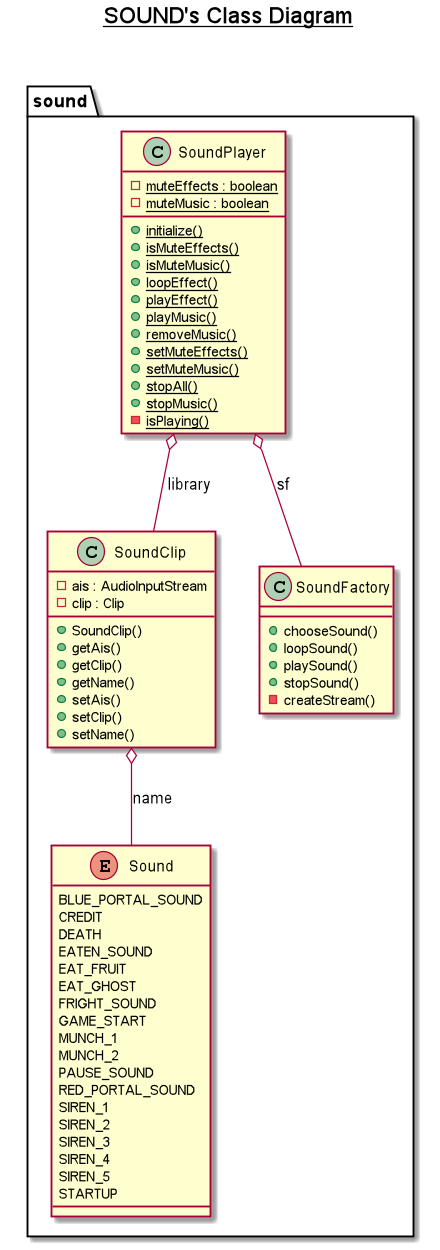

The diagram above was rendered by PlantUML. Its source (embedded in the PNG):
@startuml

title __SOUND's Class Diagram__\n

 namespace sound {
      enum Sound {
        BLUE_PORTAL_SOUND
        CREDIT
        DEATH
        EATEN_SOUND
        EAT_FRUIT
        EAT_GHOST
        FRIGHT_SOUND
        GAME_START
        MUNCH_1
        MUNCH_2
        PAUSE_SOUND
        RED_PORTAL_SOUND
        SIREN_1
        SIREN_2
        SIREN_3
        SIREN_4
        SIREN_5
        STARTUP
      }
    
      class sound.SoundClip {
          - ais : AudioInputStream
          - clip : Clip
          + SoundClip()
          + getAis()
          + getClip()
          + getName()
          + setAis()
          + setClip()
          + setName()
      }
      class sound.SoundFactory {
          + chooseSound()
          + loopSound()
          + playSound()
          + stopSound()
          - createStream()
      }
      class sound.SoundPlayer {
          {static} - muteEffects : boolean
          {static} - muteMusic : boolean
          {static} + initialize()
          {static} + isMuteEffects()
          {static} + isMuteMusic()
          {static} + loopEffect()
          {static} + playEffect()
          {static} + playMusic()
          {static} + removeMusic()
          {static} + setMuteEffects()
          {static} + setMuteMusic()
          {static} + stopAll()
          {static} + stopMusic()
          {static} - isPlaying()
      }
    }
  

  sound.SoundClip o-- sound.Sound : name
  sound.SoundPlayer o-- sound.SoundClip : library
  sound.SoundPlayer o-- sound.SoundFactory : sf

@enduml